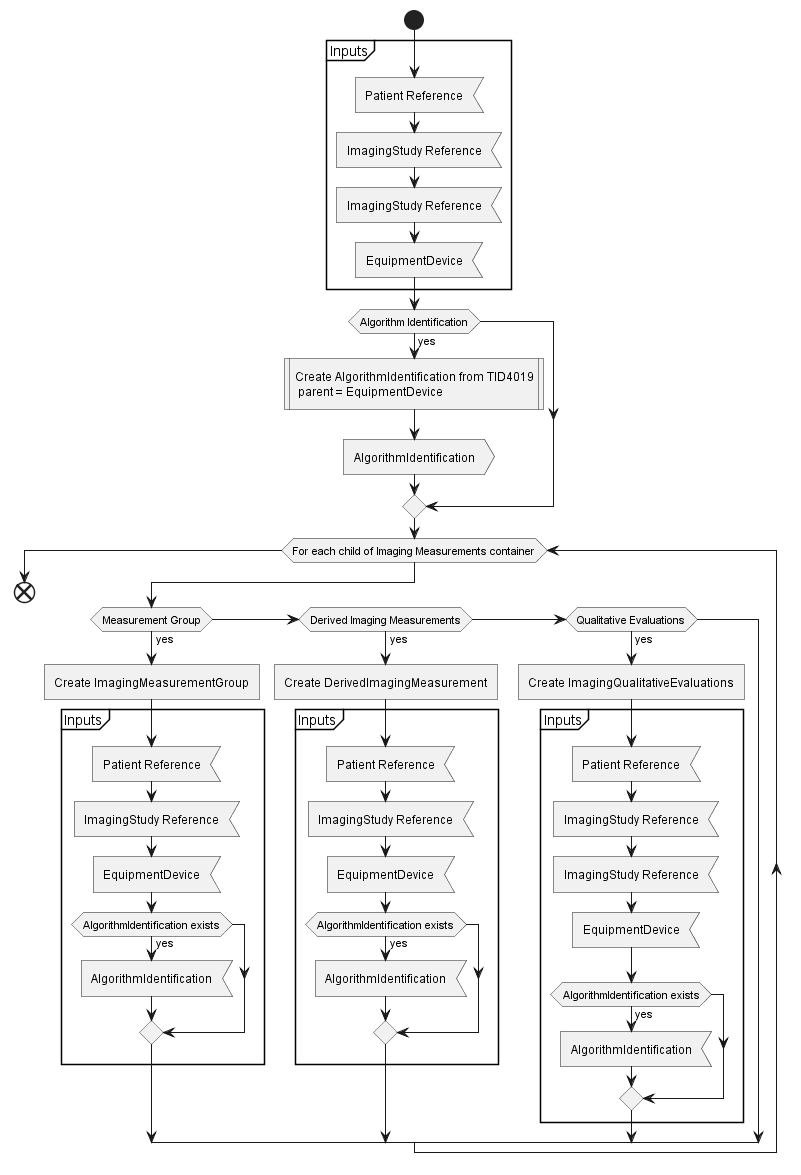

The diagram above was rendered by PlantUML. Its source (embedded in the PNG):
@startuml imaging_measurements_workflow
start

partition "Inputs" {
    :Patient Reference<
    :ImagingStudy Reference<
    :ImagingStudy Reference<
    :EquipmentDevice<
}

if (Algorithm Identification) then (yes)
:Create AlgorithmIdentification from TID4019
 parent = EquipmentDevice|
:AlgorithmIdentification>
endif

while (For each child of Imaging Measurements container)
 if (Measurement Group) then (yes)
 :Create ImagingMeasurementGroup]
 partition "Inputs" {
    :Patient Reference<
    :ImagingStudy Reference<
    :EquipmentDevice<
    if (AlgorithmIdentification exists) then (yes)
     :AlgorithmIdentification<
    endif
    }
 elseif (Derived Imaging Measurements) then (yes)
 :Create DerivedImagingMeasurement]
 partition "Inputs" {
    :Patient Reference<
    :ImagingStudy Reference<
    :EquipmentDevice<
    if (AlgorithmIdentification exists) then (yes)
     :AlgorithmIdentification<
    endif
    }
 elseif (Qualitative Evaluations) then (yes)
 :Create ImagingQualitativeEvaluations]
 partition "Inputs" {
    :Patient Reference<
    :ImagingStudy Reference<
    :ImagingStudy Reference<
    :EquipmentDevice<
    if (AlgorithmIdentification exists) then (yes)
     :AlgorithmIdentification<
    endif
    }
 endif
endwhile

end

@enduml